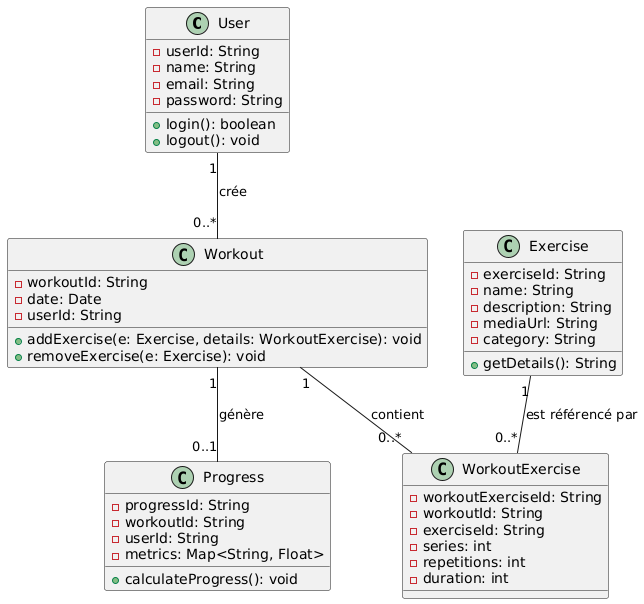

The diagram above was rendered by PlantUML. Its source (embedded in the PNG):
@startuml
' Définition des classes principales

class User {
  - userId: String
  - name: String
  - email: String
  - password: String
  + login(): boolean
  + logout(): void
}

class Exercise {
  - exerciseId: String
  - name: String
  - description: String
  - mediaUrl: String
  - category: String
  + getDetails(): String
}

class Workout {
  - workoutId: String
  - date: Date
  - userId: String
  + addExercise(e: Exercise, details: WorkoutExercise): void
  + removeExercise(e: Exercise): void
}

class WorkoutExercise {
  - workoutExerciseId: String
  - workoutId: String
  - exerciseId: String
  - series: int
  - repetitions: int
  - duration: int
}

class Progress {
  - progressId: String
  - workoutId: String
  - userId: String
  - metrics: Map<String, Float>
  + calculateProgress(): void
}

' Associations
User "1" -- "0..*" Workout : crée
Workout "1" -- "0..*" WorkoutExercise : contient
Exercise "1" -- "0..*" WorkoutExercise : est référencé par
Workout "1" -- "0..1" Progress : génère
@enduml